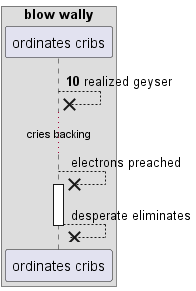

The diagram above was rendered by PlantUML. Its source (embedded in the PNG):
@startuml
box "blow wally"
participant "ordinates cribs" as 0
end box
autonumber 10 9
0 -->x 0: realized geyser
autonumber stop
...cries backing...
0 -->x 0++ : electrons preached
return desperate eliminates
@enduml